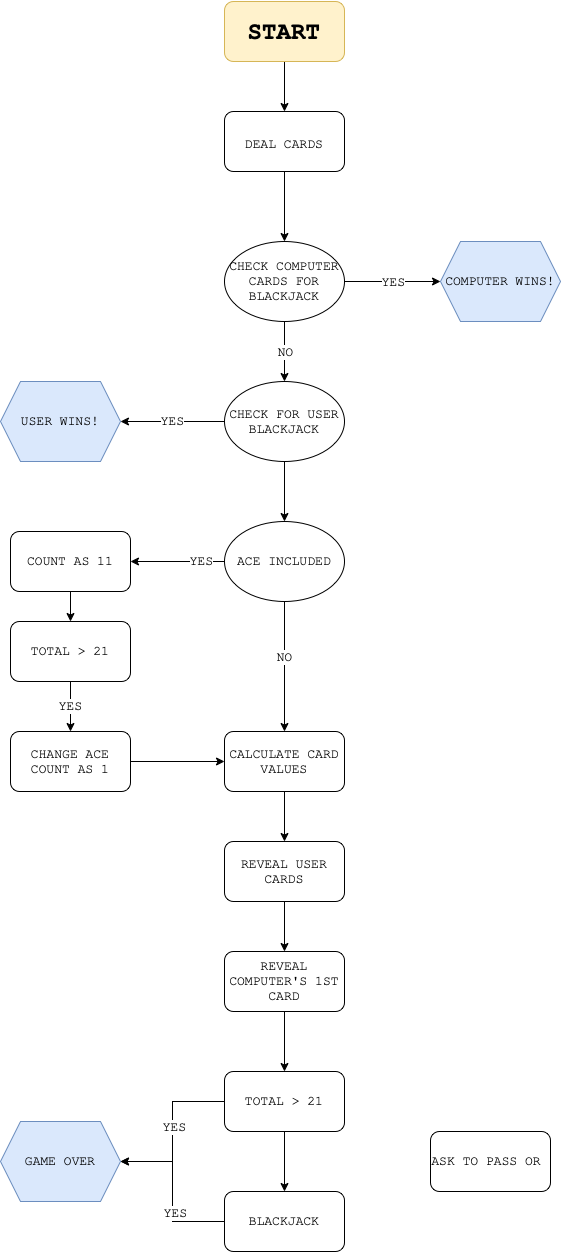

The diagram above was exported from draw.io. Its source (the exported page's mxGraphModel, read from the mxfile embedded in the PNG):
<mxGraphModel dx="729" dy="520" grid="1" gridSize="10" guides="1" tooltips="1" connect="1" arrows="1" fold="1" page="1" pageScale="1" pageWidth="827" pageHeight="1169" math="0" shadow="0">
  <root>
    <mxCell id="0" />
    <mxCell id="1" parent="0" />
    <mxCell id="-2dv6BBhnKiCo5QGitVw-3" style="edgeStyle=orthogonalEdgeStyle;rounded=0;orthogonalLoop=1;jettySize=auto;html=1;exitX=0.5;exitY=1;exitDx=0;exitDy=0;entryX=0.5;entryY=0;entryDx=0;entryDy=0;fontFamily=Courier New;fontSize=13;" edge="1" parent="1" source="-2dv6BBhnKiCo5QGitVw-1" target="-2dv6BBhnKiCo5QGitVw-2">
      <mxGeometry relative="1" as="geometry" />
    </mxCell>
    <mxCell id="-2dv6BBhnKiCo5QGitVw-1" value="&lt;h1&gt;&lt;font face=&quot;Courier New&quot; size=&quot;1&quot;&gt;&lt;b style=&quot;font-size: 24px&quot;&gt;START&lt;/b&gt;&lt;/font&gt;&lt;/h1&gt;" style="rounded=1;whiteSpace=wrap;html=1;fillColor=#fff2cc;strokeColor=#d6b656;" vertex="1" parent="1">
      <mxGeometry x="354" y="10" width="120" height="60" as="geometry" />
    </mxCell>
    <mxCell id="-2dv6BBhnKiCo5QGitVw-24" style="edgeStyle=orthogonalEdgeStyle;rounded=0;orthogonalLoop=1;jettySize=auto;html=1;exitX=0.5;exitY=1;exitDx=0;exitDy=0;fontFamily=Courier New;fontSize=13;" edge="1" parent="1" source="-2dv6BBhnKiCo5QGitVw-2" target="-2dv6BBhnKiCo5QGitVw-6">
      <mxGeometry relative="1" as="geometry" />
    </mxCell>
    <mxCell id="-2dv6BBhnKiCo5QGitVw-2" value="&lt;font style=&quot;font-size: 13px&quot;&gt;DEAL CARDS&lt;/font&gt;" style="rounded=1;whiteSpace=wrap;html=1;fontFamily=Courier New;fontSize=24;" vertex="1" parent="1">
      <mxGeometry x="354" y="120" width="120" height="60" as="geometry" />
    </mxCell>
    <mxCell id="-2dv6BBhnKiCo5QGitVw-48" style="edgeStyle=orthogonalEdgeStyle;rounded=0;orthogonalLoop=1;jettySize=auto;html=1;exitX=0.5;exitY=1;exitDx=0;exitDy=0;entryX=0.5;entryY=0;entryDx=0;entryDy=0;fontFamily=Courier New;fontSize=13;" edge="1" parent="1" source="-2dv6BBhnKiCo5QGitVw-4" target="-2dv6BBhnKiCo5QGitVw-21">
      <mxGeometry relative="1" as="geometry" />
    </mxCell>
    <mxCell id="-2dv6BBhnKiCo5QGitVw-4" value="REVEAL COMPUTER'S 1ST CARD" style="rounded=1;whiteSpace=wrap;html=1;fontFamily=Courier New;fontSize=13;" vertex="1" parent="1">
      <mxGeometry x="354" y="960" width="120" height="60" as="geometry" />
    </mxCell>
    <mxCell id="-2dv6BBhnKiCo5QGitVw-47" style="edgeStyle=orthogonalEdgeStyle;rounded=0;orthogonalLoop=1;jettySize=auto;html=1;exitX=0.5;exitY=1;exitDx=0;exitDy=0;entryX=0.5;entryY=0;entryDx=0;entryDy=0;fontFamily=Courier New;fontSize=13;" edge="1" parent="1" source="-2dv6BBhnKiCo5QGitVw-5" target="-2dv6BBhnKiCo5QGitVw-4">
      <mxGeometry relative="1" as="geometry" />
    </mxCell>
    <mxCell id="-2dv6BBhnKiCo5QGitVw-5" value="REVEAL USER CARDS" style="rounded=1;whiteSpace=wrap;html=1;fontFamily=Courier New;fontSize=13;" vertex="1" parent="1">
      <mxGeometry x="354" y="850" width="120" height="60" as="geometry" />
    </mxCell>
    <mxCell id="-2dv6BBhnKiCo5QGitVw-6" value="CHECK COMPUTER CARDS FOR BLACKJACK" style="ellipse;whiteSpace=wrap;html=1;fontFamily=Courier New;fontSize=13;" vertex="1" parent="1">
      <mxGeometry x="354" y="250" width="120" height="80" as="geometry" />
    </mxCell>
    <mxCell id="-2dv6BBhnKiCo5QGitVw-10" value="COMPUTER WINS!" style="shape=hexagon;perimeter=hexagonPerimeter2;whiteSpace=wrap;html=1;fixedSize=1;fontFamily=Courier New;fontSize=13;fillColor=#dae8fc;strokeColor=#6c8ebf;" vertex="1" parent="1">
      <mxGeometry x="570" y="250" width="120" height="80" as="geometry" />
    </mxCell>
    <mxCell id="-2dv6BBhnKiCo5QGitVw-11" value="" style="endArrow=classic;html=1;rounded=0;fontFamily=Courier New;fontSize=13;exitX=1;exitY=0.5;exitDx=0;exitDy=0;entryX=0;entryY=0.5;entryDx=0;entryDy=0;" edge="1" parent="1" source="-2dv6BBhnKiCo5QGitVw-6" target="-2dv6BBhnKiCo5QGitVw-10">
      <mxGeometry relative="1" as="geometry">
        <mxPoint x="590" y="440" as="sourcePoint" />
        <mxPoint x="690" y="440" as="targetPoint" />
      </mxGeometry>
    </mxCell>
    <mxCell id="-2dv6BBhnKiCo5QGitVw-12" value="YES" style="edgeLabel;resizable=0;html=1;align=center;verticalAlign=middle;fontFamily=Courier New;fontSize=13;" connectable="0" vertex="1" parent="-2dv6BBhnKiCo5QGitVw-11">
      <mxGeometry relative="1" as="geometry" />
    </mxCell>
    <mxCell id="-2dv6BBhnKiCo5QGitVw-25" value="YES" style="edgeStyle=orthogonalEdgeStyle;rounded=0;orthogonalLoop=1;jettySize=auto;html=1;exitX=0;exitY=0.5;exitDx=0;exitDy=0;entryX=1;entryY=0.5;entryDx=0;entryDy=0;fontFamily=Courier New;fontSize=13;" edge="1" parent="1" source="-2dv6BBhnKiCo5QGitVw-13" target="-2dv6BBhnKiCo5QGitVw-18">
      <mxGeometry relative="1" as="geometry" />
    </mxCell>
    <mxCell id="-2dv6BBhnKiCo5QGitVw-13" value="CHECK FOR USER BLACKJACK" style="ellipse;whiteSpace=wrap;html=1;fontFamily=Courier New;fontSize=13;" vertex="1" parent="1">
      <mxGeometry x="354" y="390" width="120" height="80" as="geometry" />
    </mxCell>
    <mxCell id="-2dv6BBhnKiCo5QGitVw-14" value="" style="endArrow=classic;html=1;rounded=0;fontFamily=Courier New;fontSize=13;exitX=0.5;exitY=1;exitDx=0;exitDy=0;entryX=0.5;entryY=0;entryDx=0;entryDy=0;" edge="1" parent="1" source="-2dv6BBhnKiCo5QGitVw-6" target="-2dv6BBhnKiCo5QGitVw-13">
      <mxGeometry relative="1" as="geometry">
        <mxPoint x="460" y="300" as="sourcePoint" />
        <mxPoint x="560" y="300" as="targetPoint" />
      </mxGeometry>
    </mxCell>
    <mxCell id="-2dv6BBhnKiCo5QGitVw-15" value="NO" style="edgeLabel;resizable=0;html=1;align=center;verticalAlign=middle;fontFamily=Courier New;fontSize=13;" connectable="0" vertex="1" parent="-2dv6BBhnKiCo5QGitVw-14">
      <mxGeometry relative="1" as="geometry" />
    </mxCell>
    <mxCell id="-2dv6BBhnKiCo5QGitVw-18" value="USER WINS!" style="shape=hexagon;perimeter=hexagonPerimeter2;whiteSpace=wrap;html=1;fixedSize=1;fontFamily=Courier New;fontSize=13;fillColor=#dae8fc;strokeColor=#6c8ebf;" vertex="1" parent="1">
      <mxGeometry x="130" y="390" width="120" height="80" as="geometry" />
    </mxCell>
    <mxCell id="-2dv6BBhnKiCo5QGitVw-28" style="edgeStyle=orthogonalEdgeStyle;rounded=0;orthogonalLoop=1;jettySize=auto;html=1;entryX=0.5;entryY=0;entryDx=0;entryDy=0;fontFamily=Courier New;fontSize=13;exitX=0.5;exitY=1;exitDx=0;exitDy=0;" edge="1" parent="1" source="-2dv6BBhnKiCo5QGitVw-13" target="-2dv6BBhnKiCo5QGitVw-27">
      <mxGeometry relative="1" as="geometry">
        <mxPoint x="330" y="610" as="sourcePoint" />
      </mxGeometry>
    </mxCell>
    <mxCell id="-2dv6BBhnKiCo5QGitVw-46" style="edgeStyle=orthogonalEdgeStyle;rounded=0;orthogonalLoop=1;jettySize=auto;html=1;exitX=0.5;exitY=1;exitDx=0;exitDy=0;entryX=0.5;entryY=0;entryDx=0;entryDy=0;fontFamily=Courier New;fontSize=13;" edge="1" parent="1" source="-2dv6BBhnKiCo5QGitVw-20" target="-2dv6BBhnKiCo5QGitVw-5">
      <mxGeometry relative="1" as="geometry" />
    </mxCell>
    <mxCell id="-2dv6BBhnKiCo5QGitVw-20" value="CALCULATE CARD VALUES" style="rounded=1;whiteSpace=wrap;html=1;fontFamily=Courier New;fontSize=13;" vertex="1" parent="1">
      <mxGeometry x="354" y="740" width="120" height="60" as="geometry" />
    </mxCell>
    <mxCell id="-2dv6BBhnKiCo5QGitVw-50" style="edgeStyle=orthogonalEdgeStyle;rounded=0;orthogonalLoop=1;jettySize=auto;html=1;exitX=0;exitY=0.5;exitDx=0;exitDy=0;entryX=1;entryY=0.5;entryDx=0;entryDy=0;fontFamily=Courier New;fontSize=13;" edge="1" parent="1" source="-2dv6BBhnKiCo5QGitVw-21" target="-2dv6BBhnKiCo5QGitVw-49">
      <mxGeometry relative="1" as="geometry" />
    </mxCell>
    <mxCell id="-2dv6BBhnKiCo5QGitVw-51" value="YES" style="edgeLabel;html=1;align=center;verticalAlign=middle;resizable=0;points=[];fontSize=13;fontFamily=Courier New;" vertex="1" connectable="0" parent="-2dv6BBhnKiCo5QGitVw-50">
      <mxGeometry x="-0.0638" y="1" relative="1" as="geometry">
        <mxPoint as="offset" />
      </mxGeometry>
    </mxCell>
    <mxCell id="-2dv6BBhnKiCo5QGitVw-53" style="edgeStyle=orthogonalEdgeStyle;rounded=0;orthogonalLoop=1;jettySize=auto;html=1;exitX=0.5;exitY=1;exitDx=0;exitDy=0;entryX=0.5;entryY=0;entryDx=0;entryDy=0;fontFamily=Courier New;fontSize=13;" edge="1" parent="1" source="-2dv6BBhnKiCo5QGitVw-21" target="-2dv6BBhnKiCo5QGitVw-52">
      <mxGeometry relative="1" as="geometry" />
    </mxCell>
    <mxCell id="-2dv6BBhnKiCo5QGitVw-21" value="TOTAL &amp;gt; 21" style="rounded=1;whiteSpace=wrap;html=1;fontFamily=Courier New;fontSize=13;" vertex="1" parent="1">
      <mxGeometry x="354" y="1080" width="120" height="60" as="geometry" />
    </mxCell>
    <mxCell id="-2dv6BBhnKiCo5QGitVw-30" style="edgeStyle=orthogonalEdgeStyle;rounded=0;orthogonalLoop=1;jettySize=auto;html=1;exitX=0;exitY=0.5;exitDx=0;exitDy=0;entryX=1;entryY=0.5;entryDx=0;entryDy=0;fontFamily=Courier New;fontSize=13;" edge="1" parent="1" source="-2dv6BBhnKiCo5QGitVw-27" target="-2dv6BBhnKiCo5QGitVw-33">
      <mxGeometry relative="1" as="geometry" />
    </mxCell>
    <mxCell id="-2dv6BBhnKiCo5QGitVw-40" value="YES" style="edgeLabel;html=1;align=center;verticalAlign=middle;resizable=0;points=[];fontSize=13;fontFamily=Courier New;" vertex="1" connectable="0" parent="-2dv6BBhnKiCo5QGitVw-30">
      <mxGeometry x="-0.4968" y="-1" relative="1" as="geometry">
        <mxPoint as="offset" />
      </mxGeometry>
    </mxCell>
    <mxCell id="-2dv6BBhnKiCo5QGitVw-43" style="edgeStyle=orthogonalEdgeStyle;rounded=0;orthogonalLoop=1;jettySize=auto;html=1;exitX=0.5;exitY=1;exitDx=0;exitDy=0;fontFamily=Courier New;fontSize=13;" edge="1" parent="1" source="-2dv6BBhnKiCo5QGitVw-27" target="-2dv6BBhnKiCo5QGitVw-20">
      <mxGeometry relative="1" as="geometry" />
    </mxCell>
    <mxCell id="-2dv6BBhnKiCo5QGitVw-44" value="NO" style="edgeLabel;html=1;align=center;verticalAlign=middle;resizable=0;points=[];fontSize=13;fontFamily=Courier New;" vertex="1" connectable="0" parent="-2dv6BBhnKiCo5QGitVw-43">
      <mxGeometry x="-0.1538" y="-1" relative="1" as="geometry">
        <mxPoint as="offset" />
      </mxGeometry>
    </mxCell>
    <mxCell id="-2dv6BBhnKiCo5QGitVw-27" value="ACE INCLUDED" style="ellipse;whiteSpace=wrap;html=1;fontFamily=Courier New;fontSize=13;" vertex="1" parent="1">
      <mxGeometry x="354" y="530" width="120" height="80" as="geometry" />
    </mxCell>
    <mxCell id="-2dv6BBhnKiCo5QGitVw-32" value="YES" style="edgeStyle=orthogonalEdgeStyle;rounded=0;orthogonalLoop=1;jettySize=auto;html=1;exitX=0.5;exitY=1;exitDx=0;exitDy=0;entryX=0.5;entryY=0;entryDx=0;entryDy=0;fontFamily=Courier New;fontSize=13;" edge="1" parent="1" source="-2dv6BBhnKiCo5QGitVw-29" target="-2dv6BBhnKiCo5QGitVw-31">
      <mxGeometry relative="1" as="geometry" />
    </mxCell>
    <mxCell id="-2dv6BBhnKiCo5QGitVw-29" value="TOTAL &amp;gt; 21" style="rounded=1;whiteSpace=wrap;html=1;fontFamily=Courier New;fontSize=13;" vertex="1" parent="1">
      <mxGeometry x="140" y="630" width="120" height="60" as="geometry" />
    </mxCell>
    <mxCell id="-2dv6BBhnKiCo5QGitVw-42" style="edgeStyle=orthogonalEdgeStyle;rounded=0;orthogonalLoop=1;jettySize=auto;html=1;exitX=1;exitY=0.5;exitDx=0;exitDy=0;entryX=0;entryY=0.5;entryDx=0;entryDy=0;fontFamily=Courier New;fontSize=13;" edge="1" parent="1" source="-2dv6BBhnKiCo5QGitVw-31" target="-2dv6BBhnKiCo5QGitVw-20">
      <mxGeometry relative="1" as="geometry" />
    </mxCell>
    <mxCell id="-2dv6BBhnKiCo5QGitVw-31" value="CHANGE ACE COUNT AS 1" style="rounded=1;whiteSpace=wrap;html=1;fontFamily=Courier New;fontSize=13;" vertex="1" parent="1">
      <mxGeometry x="140" y="740" width="120" height="60" as="geometry" />
    </mxCell>
    <mxCell id="-2dv6BBhnKiCo5QGitVw-41" style="edgeStyle=orthogonalEdgeStyle;rounded=0;orthogonalLoop=1;jettySize=auto;html=1;exitX=0.5;exitY=1;exitDx=0;exitDy=0;entryX=0.5;entryY=0;entryDx=0;entryDy=0;fontFamily=Courier New;fontSize=13;" edge="1" parent="1" source="-2dv6BBhnKiCo5QGitVw-33" target="-2dv6BBhnKiCo5QGitVw-29">
      <mxGeometry relative="1" as="geometry" />
    </mxCell>
    <mxCell id="-2dv6BBhnKiCo5QGitVw-33" value="COUNT AS 11" style="rounded=1;whiteSpace=wrap;html=1;fontFamily=Courier New;fontSize=13;" vertex="1" parent="1">
      <mxGeometry x="140" y="540" width="120" height="60" as="geometry" />
    </mxCell>
    <mxCell id="-2dv6BBhnKiCo5QGitVw-49" value="GAME OVER" style="shape=hexagon;perimeter=hexagonPerimeter2;whiteSpace=wrap;html=1;fixedSize=1;fontFamily=Courier New;fontSize=13;fillColor=#dae8fc;strokeColor=#6c8ebf;" vertex="1" parent="1">
      <mxGeometry x="130" y="1130" width="120" height="80" as="geometry" />
    </mxCell>
    <mxCell id="-2dv6BBhnKiCo5QGitVw-54" style="edgeStyle=orthogonalEdgeStyle;rounded=0;orthogonalLoop=1;jettySize=auto;html=1;exitX=0;exitY=0.5;exitDx=0;exitDy=0;fontFamily=Courier New;fontSize=13;" edge="1" parent="1" source="-2dv6BBhnKiCo5QGitVw-52" target="-2dv6BBhnKiCo5QGitVw-49">
      <mxGeometry relative="1" as="geometry" />
    </mxCell>
    <mxCell id="-2dv6BBhnKiCo5QGitVw-55" value="YES" style="edgeLabel;html=1;align=center;verticalAlign=middle;resizable=0;points=[];fontSize=13;fontFamily=Courier New;" vertex="1" connectable="0" parent="-2dv6BBhnKiCo5QGitVw-54">
      <mxGeometry x="-0.2597" y="-2" relative="1" as="geometry">
        <mxPoint as="offset" />
      </mxGeometry>
    </mxCell>
    <mxCell id="-2dv6BBhnKiCo5QGitVw-52" value="BLACKJACK" style="rounded=1;whiteSpace=wrap;html=1;fontFamily=Courier New;fontSize=13;" vertex="1" parent="1">
      <mxGeometry x="354" y="1200" width="120" height="60" as="geometry" />
    </mxCell>
    <mxCell id="-2dv6BBhnKiCo5QGitVw-56" value="ASK TO PASS OR&amp;nbsp;" style="rounded=1;whiteSpace=wrap;html=1;fontFamily=Courier New;fontSize=13;" vertex="1" parent="1">
      <mxGeometry x="560" y="1140" width="120" height="60" as="geometry" />
    </mxCell>
  </root>
</mxGraphModel>